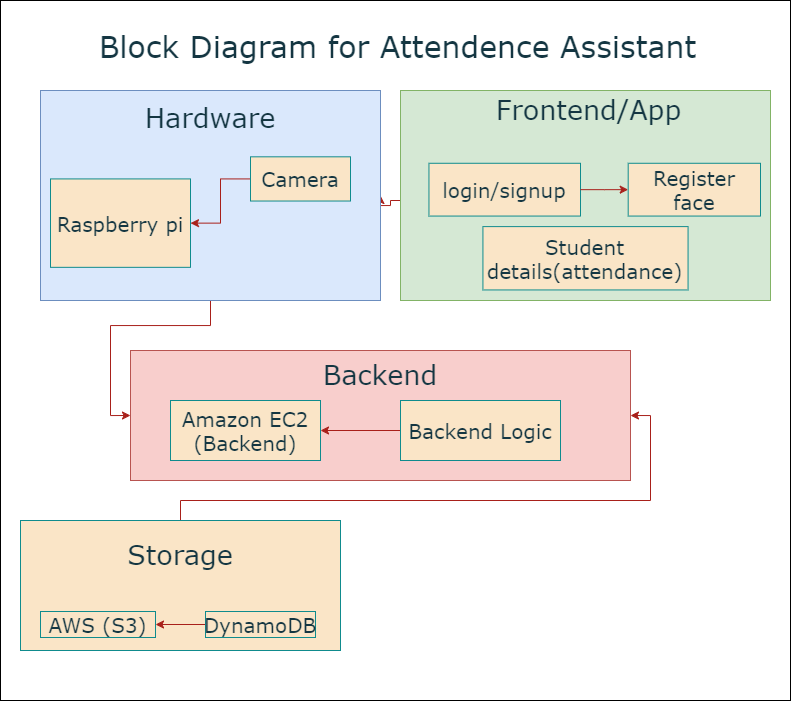

The diagram above was exported from draw.io. Its source (the exported page's mxGraphModel, read from the mxfile embedded in the PNG):
<mxGraphModel dx="1932" dy="654" grid="1" gridSize="10" guides="1" tooltips="1" connect="1" arrows="1" fold="1" page="1" pageScale="1" pageWidth="827" pageHeight="1169" math="0" shadow="0">
  <root>
    <mxCell id="0" />
    <mxCell id="1" parent="0" />
    <mxCell id="4gypm5pQm-OvbRaRX9J8-1" value="" style="rounded=0;whiteSpace=wrap;html=1;labelBackgroundColor=none;fontFamily=Verdana;fontSize=20;" parent="1" vertex="1">
      <mxGeometry x="-810" y="10" width="790" height="700" as="geometry" />
    </mxCell>
    <mxCell id="4gypm5pQm-OvbRaRX9J8-14" style="edgeStyle=orthogonalEdgeStyle;rounded=0;orthogonalLoop=1;jettySize=auto;html=1;entryX=1;entryY=0.5;entryDx=0;entryDy=0;labelBackgroundColor=none;strokeColor=#A8201A;fontColor=default;fontFamily=Verdana;fontSize=20;" parent="1" source="4gypm5pQm-OvbRaRX9J8-2" target="4gypm5pQm-OvbRaRX9J8-9" edge="1">
      <mxGeometry relative="1" as="geometry">
        <Array as="points">
          <mxPoint x="-420" y="210" />
          <mxPoint x="-420" y="215" />
        </Array>
      </mxGeometry>
    </mxCell>
    <mxCell id="4gypm5pQm-OvbRaRX9J8-3" value="&lt;font style=&quot;font-size: 30px;&quot;&gt;Block Diagram for Attendence Assistant&lt;br style=&quot;font-size: 30px;&quot;&gt;&lt;/font&gt;" style="text;html=1;align=center;verticalAlign=middle;resizable=0;points=[];autosize=1;strokeColor=none;fillColor=none;labelBackgroundColor=none;fontColor=#143642;rounded=0;fontFamily=Verdana;fontSize=30;" parent="1" vertex="1">
      <mxGeometry x="-723" y="30" width="620" height="50" as="geometry" />
    </mxCell>
    <mxCell id="4gypm5pQm-OvbRaRX9J8-22" style="edgeStyle=orthogonalEdgeStyle;rounded=0;orthogonalLoop=1;jettySize=auto;html=1;entryX=0;entryY=0.5;entryDx=0;entryDy=0;labelBackgroundColor=none;strokeColor=#A8201A;fontColor=default;fontFamily=Verdana;fontSize=20;" parent="1" source="4gypm5pQm-OvbRaRX9J8-9" target="4gypm5pQm-OvbRaRX9J8-15" edge="1">
      <mxGeometry relative="1" as="geometry" />
    </mxCell>
    <mxCell id="4gypm5pQm-OvbRaRX9J8-33" style="edgeStyle=orthogonalEdgeStyle;rounded=0;orthogonalLoop=1;jettySize=auto;html=1;entryX=1;entryY=0.5;entryDx=0;entryDy=0;labelBackgroundColor=none;strokeColor=#A8201A;fontColor=default;fontFamily=Verdana;fontSize=20;" parent="1" source="4gypm5pQm-OvbRaRX9J8-28" target="4gypm5pQm-OvbRaRX9J8-15" edge="1">
      <mxGeometry relative="1" as="geometry" />
    </mxCell>
    <mxCell id="aYPrk_Y9UIHExi2a5_WR-1" value="" style="group;fontFamily=Verdana;fontSize=20;" vertex="1" connectable="0" parent="1">
      <mxGeometry x="-790" y="530" width="320" height="130" as="geometry" />
    </mxCell>
    <mxCell id="4gypm5pQm-OvbRaRX9J8-28" value="" style="rounded=0;whiteSpace=wrap;html=1;labelBackgroundColor=none;fillColor=#FAE5C7;strokeColor=#0F8B8D;fontColor=#143642;fontFamily=Verdana;fontSize=20;" parent="aYPrk_Y9UIHExi2a5_WR-1" vertex="1">
      <mxGeometry width="320" height="130" as="geometry" />
    </mxCell>
    <mxCell id="4gypm5pQm-OvbRaRX9J8-29" value="&lt;font style=&quot;font-size: 27px;&quot;&gt;Storage&lt;/font&gt;" style="text;html=1;strokeColor=none;fillColor=none;align=center;verticalAlign=middle;whiteSpace=wrap;rounded=0;labelBackgroundColor=none;fontColor=#143642;fontFamily=Verdana;fontSize=20;" parent="aYPrk_Y9UIHExi2a5_WR-1" vertex="1">
      <mxGeometry x="100" y="15" width="120" height="39.5" as="geometry" />
    </mxCell>
    <mxCell id="4gypm5pQm-OvbRaRX9J8-30" value="AWS (S3)" style="rounded=0;whiteSpace=wrap;html=1;labelBackgroundColor=none;fillColor=#FAE5C7;strokeColor=#0F8B8D;fontColor=#143642;fontFamily=Verdana;fontSize=20;" parent="aYPrk_Y9UIHExi2a5_WR-1" vertex="1">
      <mxGeometry x="20" y="91" width="115" height="26" as="geometry" />
    </mxCell>
    <mxCell id="4gypm5pQm-OvbRaRX9J8-32" style="edgeStyle=orthogonalEdgeStyle;rounded=0;orthogonalLoop=1;jettySize=auto;html=1;entryX=1;entryY=0.5;entryDx=0;entryDy=0;labelBackgroundColor=none;strokeColor=#A8201A;fontColor=default;fontFamily=Verdana;fontSize=20;" parent="aYPrk_Y9UIHExi2a5_WR-1" source="4gypm5pQm-OvbRaRX9J8-31" target="4gypm5pQm-OvbRaRX9J8-30" edge="1">
      <mxGeometry relative="1" as="geometry" />
    </mxCell>
    <mxCell id="4gypm5pQm-OvbRaRX9J8-31" value="DynamoDB" style="rounded=0;whiteSpace=wrap;html=1;labelBackgroundColor=none;fillColor=#FAE5C7;strokeColor=#0F8B8D;fontColor=#143642;fontFamily=Verdana;fontSize=20;" parent="aYPrk_Y9UIHExi2a5_WR-1" vertex="1">
      <mxGeometry x="185" y="91" width="110" height="26" as="geometry" />
    </mxCell>
    <mxCell id="aYPrk_Y9UIHExi2a5_WR-2" value="" style="group;fontFamily=Verdana;fontSize=20;" vertex="1" connectable="0" parent="1">
      <mxGeometry x="-680" y="370" width="500" height="120" as="geometry" />
    </mxCell>
    <mxCell id="4gypm5pQm-OvbRaRX9J8-15" value="" style="rounded=0;whiteSpace=wrap;html=1;labelBackgroundColor=none;fillColor=#f8cecc;strokeColor=#b85450;fontFamily=Verdana;fontSize=20;" parent="aYPrk_Y9UIHExi2a5_WR-2" vertex="1">
      <mxGeometry y="-10" width="500" height="130" as="geometry" />
    </mxCell>
    <mxCell id="4gypm5pQm-OvbRaRX9J8-16" value="Amazon EC2 (Backend)" style="rounded=0;whiteSpace=wrap;html=1;labelBackgroundColor=none;fillColor=#FAE5C7;strokeColor=#0F8B8D;fontColor=#143642;fontFamily=Verdana;fontSize=20;" parent="aYPrk_Y9UIHExi2a5_WR-2" vertex="1">
      <mxGeometry x="40" y="40" width="150" height="60" as="geometry" />
    </mxCell>
    <mxCell id="4gypm5pQm-OvbRaRX9J8-19" style="edgeStyle=orthogonalEdgeStyle;rounded=0;orthogonalLoop=1;jettySize=auto;html=1;entryX=1;entryY=0.5;entryDx=0;entryDy=0;labelBackgroundColor=none;strokeColor=#A8201A;fontColor=default;fontFamily=Verdana;fontSize=20;" parent="aYPrk_Y9UIHExi2a5_WR-2" source="4gypm5pQm-OvbRaRX9J8-17" target="4gypm5pQm-OvbRaRX9J8-16" edge="1">
      <mxGeometry relative="1" as="geometry" />
    </mxCell>
    <mxCell id="4gypm5pQm-OvbRaRX9J8-17" value=" Backend Logic" style="rounded=0;whiteSpace=wrap;html=1;labelBackgroundColor=none;fillColor=#FAE5C7;strokeColor=#0F8B8D;fontColor=#143642;fontFamily=Verdana;fontSize=20;" parent="aYPrk_Y9UIHExi2a5_WR-2" vertex="1">
      <mxGeometry x="270" y="40" width="160" height="60" as="geometry" />
    </mxCell>
    <mxCell id="4gypm5pQm-OvbRaRX9J8-26" value="&lt;font style=&quot;font-size: 27px;&quot;&gt;Backend&lt;/font&gt;" style="text;html=1;strokeColor=none;fillColor=none;align=center;verticalAlign=middle;whiteSpace=wrap;rounded=0;labelBackgroundColor=none;fontColor=#143642;fontFamily=Verdana;fontSize=20;" parent="aYPrk_Y9UIHExi2a5_WR-2" vertex="1">
      <mxGeometry x="220" width="60" height="30" as="geometry" />
    </mxCell>
    <mxCell id="aYPrk_Y9UIHExi2a5_WR-4" value="" style="group;fontFamily=Verdana;fontSize=20;" vertex="1" connectable="0" parent="1">
      <mxGeometry x="-770" y="100" width="340" height="210" as="geometry" />
    </mxCell>
    <mxCell id="4gypm5pQm-OvbRaRX9J8-9" value="" style="rounded=0;whiteSpace=wrap;html=1;labelBackgroundColor=none;fillColor=#dae8fc;strokeColor=#6c8ebf;fontFamily=Verdana;fontSize=20;" parent="aYPrk_Y9UIHExi2a5_WR-4" vertex="1">
      <mxGeometry width="340" height="210.00000000000003" as="geometry" />
    </mxCell>
    <mxCell id="4gypm5pQm-OvbRaRX9J8-10" value="Raspberry pi" style="rounded=0;whiteSpace=wrap;html=1;labelBackgroundColor=none;fillColor=#FAE5C7;strokeColor=#0F8B8D;fontColor=#143642;fontFamily=Verdana;fontSize=20;" parent="aYPrk_Y9UIHExi2a5_WR-4" vertex="1">
      <mxGeometry x="10" y="88.42105263157896" width="140" height="88.42105263157896" as="geometry" />
    </mxCell>
    <mxCell id="4gypm5pQm-OvbRaRX9J8-12" style="edgeStyle=orthogonalEdgeStyle;rounded=0;orthogonalLoop=1;jettySize=auto;html=1;labelBackgroundColor=none;strokeColor=#A8201A;fontColor=default;fontFamily=Verdana;fontSize=20;" parent="aYPrk_Y9UIHExi2a5_WR-4" source="4gypm5pQm-OvbRaRX9J8-11" target="4gypm5pQm-OvbRaRX9J8-10" edge="1">
      <mxGeometry relative="1" as="geometry" />
    </mxCell>
    <mxCell id="4gypm5pQm-OvbRaRX9J8-11" value="Camera" style="rounded=0;whiteSpace=wrap;html=1;labelBackgroundColor=none;fillColor=#FAE5C7;strokeColor=#0F8B8D;fontColor=#143642;fontFamily=Verdana;fontSize=20;" parent="aYPrk_Y9UIHExi2a5_WR-4" vertex="1">
      <mxGeometry x="210" y="66.31578947368422" width="100" height="44.21052631578948" as="geometry" />
    </mxCell>
    <mxCell id="4gypm5pQm-OvbRaRX9J8-25" value="&lt;font style=&quot;font-size: 27px;&quot;&gt;Hardware&lt;/font&gt;" style="text;html=1;strokeColor=none;fillColor=none;align=center;verticalAlign=middle;whiteSpace=wrap;rounded=0;labelBackgroundColor=none;fontColor=#143642;fontFamily=Verdana;fontSize=20;" parent="aYPrk_Y9UIHExi2a5_WR-4" vertex="1">
      <mxGeometry x="140" y="11.05263157894737" width="60" height="33.15789473684211" as="geometry" />
    </mxCell>
    <mxCell id="aYPrk_Y9UIHExi2a5_WR-5" value="" style="group;fontFamily=Verdana;fontSize=20;" vertex="1" connectable="0" parent="1">
      <mxGeometry x="-410" y="120" width="370" height="190" as="geometry" />
    </mxCell>
    <mxCell id="4gypm5pQm-OvbRaRX9J8-2" value="" style="rounded=0;whiteSpace=wrap;html=1;labelBackgroundColor=none;fillColor=#d5e8d4;strokeColor=#82b366;fontFamily=Verdana;fontSize=20;" parent="aYPrk_Y9UIHExi2a5_WR-5" vertex="1">
      <mxGeometry y="-20" width="370" height="210" as="geometry" />
    </mxCell>
    <mxCell id="4gypm5pQm-OvbRaRX9J8-4" value="&lt;font style=&quot;font-size: 27px;&quot;&gt;Frontend/App&lt;/font&gt;" style="text;html=1;strokeColor=none;fillColor=none;align=center;verticalAlign=middle;whiteSpace=wrap;rounded=0;labelBackgroundColor=none;fontColor=#143642;fontFamily=Verdana;fontSize=20;" parent="aYPrk_Y9UIHExi2a5_WR-5" vertex="1">
      <mxGeometry x="82.43" y="-20" width="213.47" height="40" as="geometry" />
    </mxCell>
    <mxCell id="4gypm5pQm-OvbRaRX9J8-5" value="login/signup" style="rounded=0;whiteSpace=wrap;html=1;labelBackgroundColor=none;fillColor=#FAE5C7;strokeColor=#0F8B8D;fontColor=#143642;fontFamily=Verdana;fontSize=20;" parent="aYPrk_Y9UIHExi2a5_WR-5" vertex="1">
      <mxGeometry x="28.46" y="52.77777777777778" width="151.54" height="52.77777777777778" as="geometry" />
    </mxCell>
    <mxCell id="4gypm5pQm-OvbRaRX9J8-6" value="Register face" style="rounded=0;whiteSpace=wrap;html=1;labelBackgroundColor=none;fillColor=#FAE5C7;strokeColor=#0F8B8D;fontColor=#143642;fontFamily=Verdana;fontSize=20;" parent="aYPrk_Y9UIHExi2a5_WR-5" vertex="1">
      <mxGeometry x="227.69" y="52.77777777777778" width="132.31" height="52.77777777777778" as="geometry" />
    </mxCell>
    <mxCell id="4gypm5pQm-OvbRaRX9J8-7" style="edgeStyle=orthogonalEdgeStyle;rounded=0;orthogonalLoop=1;jettySize=auto;html=1;entryX=0;entryY=0.5;entryDx=0;entryDy=0;labelBackgroundColor=none;strokeColor=#A8201A;fontColor=default;fontFamily=Verdana;fontSize=20;" parent="aYPrk_Y9UIHExi2a5_WR-5" source="4gypm5pQm-OvbRaRX9J8-5" target="4gypm5pQm-OvbRaRX9J8-6" edge="1">
      <mxGeometry relative="1" as="geometry" />
    </mxCell>
    <mxCell id="4gypm5pQm-OvbRaRX9J8-8" value="Student details(attendance)" style="rounded=0;whiteSpace=wrap;html=1;labelBackgroundColor=none;fillColor=#FAE5C7;strokeColor=#0F8B8D;fontColor=#143642;fontFamily=Verdana;fontSize=20;" parent="aYPrk_Y9UIHExi2a5_WR-5" vertex="1">
      <mxGeometry x="82.43" y="116.11111111111111" width="205.13" height="63.333333333333336" as="geometry" />
    </mxCell>
  </root>
</mxGraphModel>